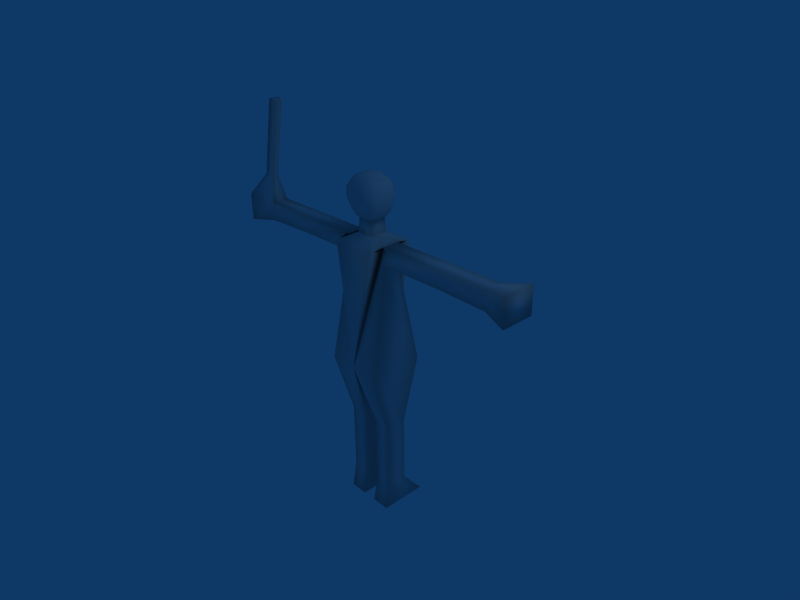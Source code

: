 # Source: ujo.blend  (saved by Blender 2.49.2; exported with 4.5.12 LTS)
import bpy
from mathutils import Matrix  # noqa: F401  (used for matrix-valued properties, if any)

bpy.ops.wm.read_factory_settings(use_empty=True)
scene = bpy.context.scene
scene.name = 'Scene'

# ---- collections
col_collection_1 = bpy.data.collections.new('Collection 1'); scene.collection.children.link(col_collection_1)

# ---- materials (node trees are filled in below, after node groups)
mat_material = bpy.data.materials.new('Material')
mat_material.alpha_threshold = 0.0
mat_material.roughness = 0.5
mat_material.line_color = (0.0, 0.0, 0.0, 1.0)

# ---- material node trees

# ---- world
world_world = bpy.data.worlds.new('World'); scene.world = world_world
world_world.color = (0.05656, 0.2208, 0.4)
world_world.use_sun_shadow = False
world_world.sun_shadow_jitter_overblur = 0.0
world_world.cycles.sampling_method = 'MANUAL'
world_world.cycles.sample_map_resolution = 256

# ---- cameras
cam_camera = bpy.data.cameras.new('Camera')
cam_camera.passepartout_alpha = 0.2
cam_camera.clip_end = 100.0
cam_camera.lens = 35.0
cam_camera.ortho_scale = 7.314
cam_camera.show_passepartout = False
cam_camera.show_safe_areas = True
cam_camera.dof.focus_distance = 0.0
cam_camera.dof.aperture_fstop = 128.0

# ---- lights
light_spot = bpy.data.lights.new('Spot', 'POINT')
light_spot.transmission_factor = 0.0
light_spot.cutoff_distance = 30.0
light_spot.energy = 100.0
light_spot.shadow_buffer_clip_start = 1.001
light_spot.shadow_soft_size = 1.0
light_spot.shadow_maximum_resolution = 0.006
light_spot.use_absolute_resolution = True
light_spot.cycles.use_multiple_importance_sampling = False

# ---- meshes
me_cube = bpy.data.meshes.new('Cube')
me_cube.from_pydata([(0.4326, 0.4026, -0.5045), (-0.4326, 0.4026, -0.5045), (0.4326, -0.4626, -0.5045), (-0.4326, -0.4626, -0.5045), (0.0, 0.4026, -0.5045), (-1.788e-07, -0.4626, -0.5045), (-0.08739, -0.1852, -1.492), (-0.3749, -0.1852, -1.492), (-0.3749, 0.1252, -1.492), (-0.08739, 0.1252, -1.492), (0.4237, -0.1852, -1.492), (0.1362, -0.1852, -1.492), (0.1362, 0.1252, -1.492), (0.4237, 0.1252, -1.492), (0.4237, -0.1852, -2.577), (0.1362, -0.1852, -2.577), (0.1362, 0.1252, -2.577), (0.4237, 0.1252, -2.577), (-0.08739, -0.1852, -2.577), (-0.3749, -0.1852, -2.577), (-0.3749, 0.1252, -2.577), (-0.08739, 0.1252, -2.577), (-0.08739, -0.2668, -2.967), (-0.3749, -0.2668, -2.967), (-0.3749, 0.4626, -2.967), (-0.08739, 0.4626, -2.967), (0.4237, -0.2668, -2.967), (0.1362, -0.2668, -2.967), (0.1362, 0.4626, -2.967), (0.4237, 0.4626, -2.967), (0.359, 0.1047, 1.086), (0.359, -0.1647, 1.111), (0.359, 0.1047, 1.378), (0.359, -0.1647, 1.378), (-0.359, 0.1047, 1.383), (-0.359, -0.1647, 1.383), (-0.359, 0.1047, 1.122), (-0.359, -0.1647, 1.122), (-1.326, -0.1647, 1.122), (-1.326, -0.1647, 1.383), (-1.326, 0.1047, 1.383), (-1.326, 0.1047, 1.122), (1.326, -0.1647, 1.378), (1.326, -0.1647, 1.111), (1.326, 0.1047, 1.111), (1.326, 0.1047, 1.378), (2.156, -0.1647, 1.378), (2.156, -0.1647, 1.086), (2.156, 0.1047, 1.111), (2.156, 0.1047, 1.378), (-2.156, -0.1654, 1.097), (-2.156, -0.1647, 1.383), (-2.156, 0.1047, 1.383), (-2.156, 0.1047, 1.122), (-2.546, -0.2931, 1.046), (-2.546, -0.2931, 1.465), (-2.546, 0.2331, 1.465), (-2.546, 0.2331, 1.046), (2.546, -0.2931, 1.457), (2.546, -0.2931, 1.028), (2.546, 0.2331, 1.028), (2.546, 0.2331, 1.457), (0.1358, -0.1658, 1.468), (0.1358, 0.1058, 1.468), (-0.1358, 0.1058, 1.468), (-0.1358, -0.1658, 1.468), (-0.3382, 0.329, 1.353), (0.3382, 0.329, 1.353), (0.3382, -0.389, 1.353), (-0.3382, -0.389, 1.353), (0.359, 0.2715, 1.353), (0.359, -0.3315, 1.353), (-0.359, -0.3308, 1.353), (-0.359, 0.2708, 1.353), (-0.1212, 0.09133, 1.678), (-0.114, -0.1503, 1.679), (0.1222, 0.0918, 1.678), (0.1204, -0.1509, 1.679), (-0.1612, -0.1977, 1.752), (0.1629, -0.1974, 1.751), (0.1742, 0.1447, 1.744), (-0.1726, 0.1436, 1.747), (-0.1933, -0.2211, 2.209), (-0.1878, 0.116, 2.206), (0.2054, 0.1257, 2.209), (0.1821, -0.2153, 2.2), (0.0008892, -0.2294, 1.733), (0.2002, -0.0302, 1.733), (0.002715, 0.1724, 1.714), (-0.1971, -0.03032, 1.734), (-0.2337, -0.2641, 1.986), (-0.202, -0.03053, 2.256), (-0.2111, 0.1835, 1.988), (-0.0007852, 0.1646, 2.243), (0.2295, 0.1855, 1.986), (0.2328, -0.03351, 2.257), (0.2194, -0.2675, 1.988), (-0.0009915, -0.2307, 2.23), (-0.2605, -0.0325, 1.987), (0.0003108, 0.2992, 1.916), (0.292, -0.03503, 1.983), (0.000741, -0.2995, 1.986), (0.003404, -0.02995, 2.323), (-0.1017, -0.2291, 1.743), (0.1029, -0.2293, 1.743), (0.1926, -0.1347, 1.748), (0.2027, 0.07506, 1.739), (0.1069, 0.1706, 1.741), (-0.106, 0.1648, 1.746), (-0.1886, -0.1368, 1.75), (-0.2018, 0.07522, 1.741), (-0.204, -0.2358, 1.859), (-0.2303, -0.2627, 2.118), (-0.2008, -0.1394, 2.245), (-0.1941, 0.08239, 2.224), (-0.197, 0.1671, 1.859), (-0.2047, 0.1778, 2.114), (-0.1115, 0.1342, 2.231), (0.1038, 0.1349, 2.235), (0.2017, 0.1669, 1.856), (0.2265, 0.1773, 2.114), (0.2216, 0.08191, 2.243), (0.2081, -0.1397, 2.232), (0.1998, -0.2382, 1.858), (0.2076, -0.2494, 2.113), (-0.1114, -0.2288, 2.227), (0.1062, -0.2267, 2.221), (-0.2588, -0.1499, 1.987), (-0.2476, -0.03205, 1.854), (-0.2523, 0.08182, 1.987), (-0.2373, -0.03064, 2.121), (-0.109, 0.2012, 1.988), (0.004039, 0.1865, 1.843), (0.1179, 0.2093, 1.986), (0.001236, 0.2202, 2.122), (0.2866, 0.08625, 1.983), (0.2626, -0.0319, 1.846), (0.2686, -0.1547, 1.986), (0.2778, -0.0355, 2.124), (0.116, -0.3034, 1.986), (0.0002763, -0.2763, 1.856), (-0.1184, -0.2904, 1.986), (-0.0006772, -0.2891, 2.118), (0.00317, -0.1434, 2.302), (-0.1062, -0.02973, 2.311), (0.002704, 0.08709, 2.306), (0.1209, -0.03164, 2.3), (-0.2391, -0.1452, 1.857), (-0.2425, 0.07885, 1.854), (-0.2411, -0.1465, 2.121), (-0.2392, 0.08327, 2.12), (-0.1098, 0.1717, 1.855), (0.1094, 0.1862, 1.877), (-0.1112, 0.1601, 2.117), (0.1186, 0.1611, 2.115), (0.2538, 0.07976, 1.85), (0.2436, -0.1434, 1.853), (0.2493, 0.1027, 2.115), (0.2503, -0.1496, 2.119), (0.1078, -0.2722, 1.857), (-0.1094, -0.2701, 1.857), (0.1118, -0.2792, 2.115), (-0.1208, -0.2841, 2.118), (-0.1075, -0.1415, 2.296), (-0.1067, 0.08653, 2.288), (0.118, -0.1435, 2.282), (0.117, 0.08293, 2.288), (0.05349, 0.1671, 1.738), (-0.05543, 0.1703, 1.727), (-0.204, 0.1753, 1.923), (-0.1938, 0.1514, 2.165), (-0.2079, 0.1807, 2.051), (-0.155, 0.1144, 2.224), (-0.05269, 0.1615, 2.241), (0.1576, 0.1223, 2.231), (0.05191, 0.1352, 2.249), (0.2156, 0.1762, 1.921), (0.2109, 0.161, 2.166), (0.2288, 0.1815, 2.05), (-0.1618, 0.1961, 1.988), (-0.04402, 0.2325, 1.99), (0.002488, 0.1941, 1.775), (0.0002824, 0.2368, 1.918), (0.1749, 0.2017, 1.986), (0.05025, 0.2366, 1.995), (0.001065, 0.1858, 2.182), (-0.0007296, 0.2642, 2.06), (-0.1543, 0.1903, 1.858), (-0.1068, 0.1739, 1.804), (-0.04951, 0.1946, 1.827), (-0.1106, 0.2024, 1.924), (0.06095, 0.1939, 1.843), (0.1095, 0.189, 1.798), (0.1569, 0.1871, 1.855), (0.1137, 0.2114, 1.921), (-0.1587, 0.1882, 2.116), (-0.09859, 0.1706, 2.051), (-0.0554, 0.1745, 2.12), (-0.1055, 0.1752, 2.174), (0.05953, 0.2043, 2.118), (0.1009, 0.1482, 2.043), (0.1866, 0.1848, 2.115), (0.1156, 0.1781, 2.173), (-0.1304, 0.1825, 1.831), (-0.05341, 0.1878, 1.789), (-0.1574, 0.1892, 1.924), (-0.04178, 0.2127, 1.928), (0.05481, 0.187, 1.797), (0.1315, 0.1873, 1.827), (0.05577, 0.2176, 1.931), (0.1659, 0.1944, 1.921), (-0.1335, 0.1874, 2.064), (-0.05192, 0.1861, 2.069), (-0.1377, 0.1636, 2.152), (-0.06915, 0.1894, 2.159), (0.06477, 0.173, 2.061), (0.1595, 0.1941, 2.062), (0.07515, 0.1824, 2.161), (0.1524, 0.1775, 2.158), (-2.338, -0.1134, 1.798), (-2.338, 0.05336, 1.798), (-2.214, 0.01268, 1.772), (-2.214, -0.07269, 1.772), (-1.969, 0.01268, 2.941), (-1.969, -0.0727, 2.941), (-2.093, -0.1134, 2.967), (-2.093, 0.05336, 2.967)], [], [(66, 67, 4), (68, 69, 5), (3, 7, 6, 5), (1, 8, 7, 3), (4, 9, 8, 1), (5, 6, 9, 4), (5, 11, 10, 2), (4, 12, 11, 5), (0, 13, 12, 4), (13, 0, 2, 10), (11, 15, 14, 10), (12, 16, 15, 11), (13, 17, 16, 12), (10, 14, 17, 13), (7, 19, 18, 6), (8, 20, 19, 7), (9, 21, 20, 8), (6, 18, 21, 9), (19, 23, 22, 18), (20, 24, 23, 19), (21, 25, 24, 20), (18, 22, 25, 21), (22, 23, 24, 25), (15, 27, 26, 14), (16, 28, 27, 15), (17, 29, 28, 16), (14, 26, 29, 17), (26, 27, 28, 29), (0, 30, 31, 2), (30, 0, 4), (2, 31, 5), (70, 71, 33, 32), (67, 70, 32, 4), (32, 30, 4), (31, 33, 5), (71, 68, 5, 33), (72, 73, 34, 35), (73, 66, 4, 34), (69, 72, 35, 5), (3, 37, 36, 1), (1, 36, 4), (36, 34, 4), (35, 37, 5), (37, 3, 5), (35, 39, 38, 37), (34, 40, 39, 35), (36, 41, 40, 34), (37, 38, 41, 36), (31, 43, 42, 33), (30, 44, 43, 31), (32, 45, 44, 30), (33, 42, 45, 32), (43, 47, 46, 42), (44, 48, 47, 43), (45, 49, 48, 44), (42, 46, 49, 45), (39, 51, 50, 38), (40, 52, 51, 39), (41, 53, 52, 40), (38, 50, 53, 41), (51, 55, 54, 50), (53, 57, 56, 52), (50, 54, 57, 53), (54, 55, 56, 57), (47, 59, 58, 46), (48, 60, 59, 47), (49, 61, 60, 48), (46, 58, 61, 49), (58, 59, 60, 61), (62, 71, 70, 63), (66, 64, 63, 67), (65, 69, 68, 62), (72, 65, 64, 73), (63, 70, 67), (64, 66, 73), (62, 68, 71), (65, 72, 69), (64, 65, 75, 74), (63, 64, 74, 76), (62, 63, 76, 77), (65, 62, 77, 75), (86, 75, 77), (87, 77, 76), (88, 76, 74), (89, 74, 75), (79, 104, 77), (104, 86, 77), (86, 103, 75), (103, 78, 75), (80, 106, 76), (106, 87, 76), (87, 105, 77), (105, 79, 77), (81, 108, 74), (107, 80, 76), (78, 109, 75), (109, 89, 75), (89, 110, 74), (110, 81, 74), (109, 78, 111, 147), (89, 109, 147, 128), (147, 111, 90, 127), (128, 147, 127, 98), (110, 89, 128, 148), (81, 110, 148, 115), (148, 128, 98, 129), (127, 90, 112, 149), (98, 127, 149, 130), (149, 112, 82, 113), (130, 149, 113, 91), (129, 98, 130, 150), (150, 130, 91, 114), (106, 80, 119, 155), (87, 106, 155, 136), (136, 155, 135, 100), (105, 87, 136, 156), (79, 105, 156, 123), (156, 136, 100, 137), (123, 156, 137, 96), (100, 135, 157, 138), (138, 157, 121, 95), (137, 100, 138, 158), (96, 137, 158, 124), (158, 138, 95, 122), (124, 158, 122, 85), (104, 79, 123, 159), (86, 104, 159, 140), (159, 123, 96, 139), (140, 159, 139, 101), (103, 86, 140, 160), (78, 103, 160, 111), (160, 140, 101, 141), (111, 160, 141, 90), (139, 96, 124, 161), (101, 139, 161, 142), (161, 124, 85, 126), (142, 161, 126, 97), (141, 101, 142, 162), (90, 141, 162, 112), (162, 142, 97, 125), (112, 162, 125, 82), (113, 82, 125, 163), (91, 113, 163, 144), (163, 125, 97, 143), (144, 163, 143, 102), (114, 91, 144, 164), (164, 144, 102, 145), (143, 97, 126, 165), (102, 143, 165, 146), (165, 126, 85, 122), (146, 165, 122, 95), (145, 102, 146, 166), (166, 146, 95, 121), (108, 168, 74), (168, 88, 74), (88, 167, 76), (167, 107, 76), (169, 148, 129), (92, 169, 129), (169, 115, 148), (171, 129, 150), (116, 171, 150), (171, 92, 129), (170, 150, 114), (83, 170, 114), (170, 116, 150), (151, 188, 203, 187), (115, 187, 203, 81), (81, 203, 188, 108), (168, 108, 188, 204), (88, 168, 204, 181), (204, 188, 151, 189), (181, 204, 189, 132), (187, 115, 169, 205), (151, 187, 205, 190), (205, 169, 92, 179), (190, 205, 179, 131), (189, 151, 190, 206), (132, 189, 206, 182), (206, 190, 131, 180), (182, 206, 180, 99), (167, 88, 181, 207), (107, 167, 207, 192), (207, 181, 132, 191), (192, 207, 191, 152), (152, 193, 208, 192), (107, 192, 208, 80), (80, 208, 193, 119), (191, 132, 182, 209), (152, 191, 209, 194), (209, 182, 99, 184), (194, 209, 184, 133), (193, 152, 194, 210), (119, 193, 210, 176), (210, 194, 133, 183), (176, 210, 183, 94), (179, 92, 171, 211), (131, 179, 211, 196), (211, 171, 116, 195), (196, 211, 195, 153), (180, 131, 196, 212), (99, 180, 212, 186), (212, 196, 153, 197), (186, 212, 197, 134), (195, 116, 170, 213), (153, 195, 213, 198), (213, 170, 83, 172), (198, 213, 172, 117), (197, 153, 198, 214), (134, 197, 214, 185), (214, 198, 117, 173), (185, 214, 173, 93), (184, 99, 186, 215), (133, 184, 215, 200), (215, 186, 134, 199), (200, 215, 199, 154), (183, 133, 200, 216), (94, 183, 216, 178), (216, 200, 154, 201), (178, 216, 201, 120), (199, 134, 185, 217), (154, 199, 217, 202), (217, 185, 93, 175), (202, 217, 175, 118), (201, 154, 202, 218), (120, 201, 218, 177), (218, 202, 118, 174), (177, 218, 174, 84), (176, 135, 155), (119, 176, 155), (176, 94, 135), (178, 157, 135), (94, 178, 135), (178, 120, 157), (177, 121, 157), (120, 177, 157), (177, 84, 121), (172, 114, 164), (117, 172, 164), (172, 83, 114), (173, 164, 145), (93, 173, 145), (173, 117, 164), (175, 145, 166), (118, 175, 166), (175, 93, 145), (174, 166, 121), (84, 174, 121), (174, 118, 166), (56, 55, 219, 220), (52, 56, 220, 221), (55, 51, 222, 219), (51, 52, 221, 222), (222, 221, 223, 224), (219, 222, 224, 225), (221, 220, 226, 223), (220, 219, 225, 226), (223, 226, 225, 224)])
me_cube.polygons.foreach_set('use_smooth', [True] * 258)
_k = set([(132, 189), (132, 191), (151, 187), (151, 189), (152, 191), (152, 193), (180, 206), (181, 204), (181, 207), (182, 206), (182, 209), (184, 209), (187, 203), (188, 203), (188, 204), (192, 207), (192, 208), (193, 208), (195, 211), (195, 213), (196, 211), (196, 212), (197, 212), (197, 214), (198, 213), (198, 214), (199, 215), (199, 217), (200, 215), (200, 216), (201, 216), (201, 218), (202, 217), (202, 218)])
me_cube.attributes.new('sharp_edge', 'BOOLEAN', 'EDGE').data.foreach_set('value', [ (min(e.vertices), max(e.vertices)) in _k for e in me_cube.edges])
_uv = me_cube.uv_layers.new(name='UVTex')
_uv.uv.foreach_set('vector', [0.864, 0.2904, 0.7614, 0.2917, 0.8122, 0.011, 0.264, 0.7621, 0.171, 0.7656, 0.2167, 0.4953, 0.1368, 0.4802, 0.1533, 0.2876, 0.2098, 0.2884, 0.2111, 0.4851, 0.0, 0.4355, 0.09478, 0.2788, 0.1533, 0.2876, 0.1368, 0.4802, 0.916, 0.9246, 0.9274, 0.7909, 0.9649, 0.7909, 0.9724, 0.9246, 0.2111, 0.4851, 0.2098, 0.2884, 0.2684, 0.2786, 0.3664, 0.443, 0.5067, 0.4871, 0.5137, 0.2929, 0.5697, 0.2907, 0.5805, 0.482, 0.3664, 0.4491, 0.4545, 0.2864, 0.5137, 0.2929, 0.5067, 0.4871, 0.008837, 0.925, 0.009998, 0.7906, 0.04768, 0.7906, 0.06554, 0.925, 0.6299, 0.2817, 0.7224, 0.4411, 0.5805, 0.482, 0.5697, 0.2907, 0.5137, 0.2929, 0.511, 0.07562, 0.5667, 0.07392, 0.5697, 0.2907, 0.4545, 0.2864, 0.4515, 0.08253, 0.511, 0.07562, 0.5137, 0.2929, 0.009998, 0.7906, 0.009998, 0.6483, 0.04768, 0.6483, 0.04768, 0.7906, 0.5697, 0.2907, 0.5667, 0.07392, 0.6239, 0.07878, 0.6299, 0.2817, 0.1533, 0.2876, 0.154, 0.0731, 0.2089, 0.07374, 0.2098, 0.2884, 0.09478, 0.2788, 0.09588, 0.07894, 0.154, 0.0731, 0.1533, 0.2876, 0.9274, 0.7909, 0.9274, 0.6494, 0.9649, 0.6494, 0.9649, 0.7909, 0.2098, 0.2884, 0.2089, 0.07374, 0.2651, 0.07911, 0.2684, 0.2786, 0.154, 0.0731, 0.1566, 7.326e-08, 0.2061, 0.0, 0.2089, 0.07374, 0.09588, 0.07894, 0.02637, 0.01732, 0.1566, 7.326e-08, 0.154, 0.0731, 0.9274, 0.6494, 0.9274, 0.5822, 0.9649, 0.5822, 0.9649, 0.6494, 0.2089, 0.07374, 0.2061, 0.0, 0.3349, 0.0191, 0.2651, 0.07911, 0.9274, 0.4871, 0.9649, 0.4871, 0.9649, 0.5822, 0.9274, 0.5822, 0.511, 0.07562, 0.5129, 4.37e-08, 0.5632, 0.0, 0.5667, 0.07392, 0.4515, 0.08253, 0.3787, 0.02006, 0.5129, 4.37e-08, 0.511, 0.07562, 0.009998, 0.6483, 0.009998, 0.5807, 0.04768, 0.5807, 0.04768, 0.6483, 0.5667, 0.07392, 0.5632, 0.0, 0.6933, 0.01721, 0.6239, 0.07878, 0.009998, 0.4851, 0.04768, 0.4851, 0.04768, 0.5807, 0.009998, 0.5807, 0.3664, 0.4874, 0.3277, 0.6745, 0.2964, 0.6738, 0.266, 0.4851, 0.7287, 0.193, 0.7619, 0.0, 0.8122, 0.011, 0.266, 0.4851, 0.2964, 0.6738, 0.2167, 0.4953, 0.3396, 0.8089, 0.2703, 0.7685, 0.3013, 0.7798, 0.3224, 0.7919, 0.7614, 0.2917, 0.7522, 0.2979, 0.7224, 0.3017, 0.8122, 0.011, 0.7224, 0.3017, 0.7287, 0.193, 0.8122, 0.011, 0.2964, 0.6738, 0.3013, 0.7798, 0.2167, 0.4953, 0.2703, 0.7685, 0.264, 0.7621, 0.2167, 0.4953, 0.3013, 0.7798, 0.1638, 0.7731, 0.08606, 0.8231, 0.1064, 0.8011, 0.1317, 0.785, 0.8726, 0.2965, 0.864, 0.2904, 0.8122, 0.011, 0.9019, 0.3005, 0.171, 0.7656, 0.1638, 0.7731, 0.1317, 0.785, 0.2167, 0.4953, 0.167, 0.4851, 0.1364, 0.6769, 0.1048, 0.6777, 0.06554, 0.4874, 0.862, 0.0, 0.8955, 0.1921, 0.8122, 0.011, 0.8955, 0.1921, 0.9019, 0.3005, 0.8122, 0.011, 0.1317, 0.785, 0.1364, 0.6769, 0.2167, 0.4953, 0.1364, 0.6769, 0.167, 0.4851, 0.2167, 0.4953, 0.6765, 0.8457, 0.5098, 0.8457, 0.5098, 0.8007, 0.6765, 0.8007, 0.7904, 0.962, 0.6463, 0.962, 0.6463, 0.9219, 0.7904, 0.9219, 0.6765, 0.7542, 0.5098, 0.7542, 0.5098, 0.7092, 0.6765, 0.7092, 0.6765, 0.8007, 0.5098, 0.8007, 0.5098, 0.7542, 0.6765, 0.7542, 0.3672, 0.6234, 0.5312, 0.6223, 0.5306, 0.6675, 0.3675, 0.6684, 0.3669, 0.5779, 0.5308, 0.5763, 0.5312, 0.6223, 0.3672, 0.6234, 0.3664, 0.5329, 0.5294, 0.5311, 0.5308, 0.5763, 0.3669, 0.5779, 0.3664, 0.8644, 0.5061, 0.8644, 0.5061, 0.9033, 0.3664, 0.9033, 0.5312, 0.6223, 0.6894, 0.6248, 0.6786, 0.675, 0.5306, 0.6675, 0.5308, 0.5763, 0.687, 0.5715, 0.6894, 0.6248, 0.5312, 0.6223, 0.5294, 0.5311, 0.6765, 0.5213, 0.687, 0.5715, 0.5308, 0.5763, 0.5061, 0.8644, 0.6262, 0.8644, 0.6262, 0.9033, 0.5061, 0.9033, 0.5098, 0.8457, 0.3665, 0.8458, 0.3664, 0.8007, 0.5098, 0.8007, 0.6463, 0.962, 0.5224, 0.962, 0.5224, 0.9219, 0.6463, 0.9219, 0.5098, 0.7542, 0.3664, 0.7541, 0.3665, 0.7091, 0.5098, 0.7092, 0.5098, 0.8007, 0.3664, 0.8007, 0.3664, 0.7541, 0.5098, 0.7542, 0.8963, 0.5852, 0.8423, 0.5633, 0.8626, 0.5058, 0.916, 0.5476, 0.9263, 0.09416, 0.9961, 0.0772, 1.0, 0.1493, 0.9287, 0.139, 0.9019, 0.05454, 0.9488, 0.0, 0.9961, 0.0772, 0.9263, 0.09416, 0.8626, 0.5058, 0.8423, 0.5633, 0.7641, 0.5537, 0.779, 0.4871, 0.6894, 0.6248, 0.7641, 0.6441, 0.7395, 0.7091, 0.6786, 0.675, 0.687, 0.5715, 0.7641, 0.5544, 0.7641, 0.6441, 0.6894, 0.6248, 0.6765, 0.5213, 0.7398, 0.4871, 0.7641, 0.5544, 0.687, 0.5715, 0.6262, 0.8644, 0.6837, 0.8458, 0.6837, 0.9219, 0.6262, 0.9033, 0.6837, 0.8458, 0.7457, 0.8458, 0.7457, 0.9219, 0.6837, 0.9219, 0.2465, 0.8114, 0.2703, 0.7685, 0.3396, 0.8089, 0.2988, 0.8317, 0.864, 0.2904, 0.8397, 0.3389, 0.787, 0.345, 0.7614, 0.2917, 0.1881, 0.8229, 0.171, 0.7656, 0.264, 0.7621, 0.2465, 0.8114, 0.1638, 0.7731, 0.1881, 0.8229, 0.1377, 0.8479, 0.08606, 0.8231, 0.787, 0.345, 0.7522, 0.2979, 0.7614, 0.2917, 0.8397, 0.3389, 0.864, 0.2904, 0.8726, 0.2965, 0.2465, 0.8114, 0.264, 0.7621, 0.2703, 0.7685, 0.1881, 0.8229, 0.1638, 0.7731, 0.171, 0.7656, 0.1377, 0.8479, 0.1881, 0.8229, 0.2003, 0.8615, 0.1589, 0.8827, 0.787, 0.345, 0.8397, 0.3389, 0.8416, 0.3802, 0.7943, 0.3856, 0.2465, 0.8114, 0.2988, 0.8317, 0.2853, 0.869, 0.2415, 0.8566, 0.1881, 0.8229, 0.2465, 0.8114, 0.2415, 0.8566, 0.2003, 0.8615, 0.2225, 0.8759, 0.2003, 0.8615, 0.2415, 0.8566, 0.7214, 0.7282, 0.7008, 0.7241, 0.7317, 0.7091, 0.3243, 0.8984, 0.3083, 0.8827, 0.3459, 0.8906, 0.8694, 0.8505, 0.8586, 0.8315, 0.8903, 0.8454, 0.7014, 0.7369, 0.6931, 0.7356, 0.7008, 0.7241, 0.6931, 0.7356, 0.6804, 0.7306, 0.7008, 0.7241, 0.9107, 0.8515, 0.898, 0.857, 0.8903, 0.8454, 0.898, 0.857, 0.8898, 0.8588, 0.8903, 0.8454, 0.2989, 0.8954, 0.291, 0.8865, 0.3083, 0.8827, 0.7354, 0.7236, 0.7214, 0.7282, 0.7317, 0.7091, 0.7214, 0.7282, 0.7096, 0.7346, 0.7008, 0.7241, 0.7096, 0.7346, 0.7014, 0.7369, 0.7008, 0.7241, 0.349, 0.9064, 0.3389, 0.9051, 0.3459, 0.8906, 0.3086, 0.8986, 0.2989, 0.8954, 0.3083, 0.8827, 0.8898, 0.8588, 0.8818, 0.8569, 0.8903, 0.8454, 0.8818, 0.8569, 0.8694, 0.8505, 0.8903, 0.8454, 0.8694, 0.8505, 0.855, 0.8463, 0.8586, 0.8315, 0.3599, 0.9017, 0.349, 0.9064, 0.3459, 0.8906, 0.8818, 0.8569, 0.8898, 0.8588, 0.8886, 0.8729, 0.8778, 0.8705, 0.8694, 0.8505, 0.8818, 0.8569, 0.8778, 0.8705, 0.8643, 0.8668, 0.8778, 0.8705, 0.8886, 0.8729, 0.8873, 0.8869, 0.8752, 0.8851, 0.8643, 0.8668, 0.8778, 0.8705, 0.8752, 0.8851, 0.8613, 0.8836, 0.855, 0.8463, 0.8694, 0.8505, 0.8643, 0.8668, 0.8494, 0.8631, 0.349, 0.9064, 0.3599, 0.9017, 0.3664, 0.9216, 0.35, 0.9235, 0.8494, 0.8631, 0.8643, 0.8668, 0.8613, 0.8836, 0.8458, 0.8824, 0.8752, 0.8851, 0.8873, 0.8869, 0.8852, 0.8987, 0.8742, 0.8995, 0.8613, 0.8836, 0.8752, 0.8851, 0.8742, 0.8995, 0.8609, 0.9006, 0.8742, 0.8995, 0.8852, 0.8987, 0.8832, 0.9082, 0.8755, 0.9132, 0.8609, 0.9006, 0.8742, 0.8995, 0.8755, 0.9132, 0.864, 0.9172, 0.8458, 0.8824, 0.8613, 0.8836, 0.8609, 0.9006, 0.8458, 0.9018, 0.8458, 0.9018, 0.8609, 0.9006, 0.864, 0.9172, 0.8485, 0.9179, 0.291, 0.8865, 0.2989, 0.8954, 0.2905, 0.9103, 0.276, 0.9012, 0.7214, 0.7282, 0.7354, 0.7236, 0.7416, 0.7401, 0.7269, 0.7439, 0.7269, 0.7439, 0.7416, 0.7401, 0.7461, 0.7594, 0.7301, 0.761, 0.7096, 0.7346, 0.7214, 0.7282, 0.7269, 0.7439, 0.7139, 0.7479, 0.7014, 0.7369, 0.7096, 0.7346, 0.7139, 0.7479, 0.7024, 0.7508, 0.7139, 0.7479, 0.7269, 0.7439, 0.7301, 0.761, 0.7162, 0.7629, 0.7024, 0.7508, 0.7139, 0.7479, 0.7162, 0.7629, 0.7036, 0.7648, 0.7301, 0.761, 0.7461, 0.7594, 0.7486, 0.7789, 0.7305, 0.7779, 0.7305, 0.7779, 0.7486, 0.7789, 0.7431, 0.7969, 0.7284, 0.7935, 0.7162, 0.7629, 0.7301, 0.761, 0.7305, 0.7779, 0.7172, 0.7773, 0.7036, 0.7648, 0.7162, 0.7629, 0.7172, 0.7773, 0.7059, 0.7773, 0.7172, 0.7773, 0.7305, 0.7779, 0.7284, 0.7935, 0.7168, 0.7903, 0.7059, 0.7773, 0.7172, 0.7773, 0.7168, 0.7903, 0.7082, 0.787, 0.6931, 0.7356, 0.7014, 0.7369, 0.7024, 0.7508, 0.691, 0.7505, 0.6804, 0.7306, 0.6931, 0.7356, 0.691, 0.7505, 0.6765, 0.7491, 0.691, 0.7505, 0.7024, 0.7508, 0.7036, 0.7648, 0.6919, 0.7663, 0.6765, 0.7491, 0.691, 0.7505, 0.6919, 0.7663, 0.6765, 0.7684, 0.898, 0.857, 0.9107, 0.8515, 0.9152, 0.87, 0.9004, 0.872, 0.8898, 0.8588, 0.898, 0.857, 0.9004, 0.872, 0.8886, 0.8729, 0.9004, 0.872, 0.9152, 0.87, 0.916, 0.8894, 0.8999, 0.8878, 0.8886, 0.8729, 0.9004, 0.872, 0.8999, 0.8878, 0.8873, 0.8869, 0.6919, 0.7663, 0.7036, 0.7648, 0.7059, 0.7773, 0.6955, 0.7809, 0.6765, 0.7684, 0.6919, 0.7663, 0.6955, 0.7809, 0.682, 0.7869, 0.6955, 0.7809, 0.7059, 0.7773, 0.7082, 0.787, 0.7018, 0.7932, 0.682, 0.7869, 0.6955, 0.7809, 0.7018, 0.7932, 0.6914, 0.8022, 0.8999, 0.8878, 0.916, 0.8894, 0.9114, 0.9089, 0.8961, 0.9025, 0.8873, 0.8869, 0.8999, 0.8878, 0.8961, 0.9025, 0.8852, 0.8987, 0.8961, 0.9025, 0.9114, 0.9089, 0.9005, 0.9251, 0.8894, 0.9151, 0.8852, 0.8987, 0.8961, 0.9025, 0.8894, 0.9151, 0.8832, 0.9082, 0.8755, 0.9132, 0.8832, 0.9082, 0.8894, 0.9151, 0.88, 0.9241, 0.864, 0.9172, 0.8755, 0.9132, 0.88, 0.9241, 0.8678, 0.9301, 0.88, 0.9241, 0.8894, 0.9151, 0.9005, 0.9251, 0.888, 0.9365, 0.8678, 0.9301, 0.88, 0.9241, 0.888, 0.9365, 0.8732, 0.9439, 0.8485, 0.9179, 0.864, 0.9172, 0.8678, 0.9301, 0.8518, 0.9335, 0.8518, 0.9335, 0.8678, 0.9301, 0.8732, 0.9439, 0.8566, 0.9491, 0.703, 0.8134, 0.6914, 0.8022, 0.7018, 0.7932, 0.7115, 0.8006, 0.7172, 0.8215, 0.703, 0.8134, 0.7115, 0.8006, 0.7237, 0.807, 0.7115, 0.8006, 0.7018, 0.7932, 0.7082, 0.787, 0.7168, 0.7903, 0.7237, 0.807, 0.7115, 0.8006, 0.7168, 0.7903, 0.7284, 0.7935, 0.7325, 0.8275, 0.7172, 0.8215, 0.7237, 0.807, 0.7381, 0.8124, 0.7381, 0.8124, 0.7237, 0.807, 0.7284, 0.7935, 0.7431, 0.7969, 0.3389, 0.9051, 0.3319, 0.9015, 0.3459, 0.8906, 0.3319, 0.9015, 0.3243, 0.8984, 0.3459, 0.8906, 0.3243, 0.8984, 0.3163, 0.8993, 0.3083, 0.8827, 0.3163, 0.8993, 0.3086, 0.8986, 0.3083, 0.8827, 0.3496, 0.9335, 0.3664, 0.9216, 0.3661, 0.9457, 0.3485, 0.9433, 0.3496, 0.9335, 0.3661, 0.9457, 0.3496, 0.9335, 0.35, 0.9235, 0.3664, 0.9216, 0.3469, 0.9525, 0.3661, 0.9457, 0.3586, 0.9688, 0.3445, 0.9612, 0.3469, 0.9525, 0.3586, 0.9688, 0.3469, 0.9525, 0.3485, 0.9433, 0.3661, 0.9457, 0.3427, 0.9694, 0.3586, 0.9688, 0.3448, 0.9846, 0.3422, 0.9783, 0.3427, 0.9694, 0.3448, 0.9846, 0.3427, 0.9694, 0.3445, 0.9612, 0.3586, 0.9688, 0.3366, 0.9209, 0.3376, 0.9137, 0.3404, 0.9183, 0.3428, 0.9231, 0.35, 0.9235, 0.3428, 0.9231, 0.3404, 0.9183, 0.349, 0.9064, 0.349, 0.9064, 0.3404, 0.9183, 0.3376, 0.9137, 0.3389, 0.9051, 0.3319, 0.9015, 0.3389, 0.9051, 0.3376, 0.9137, 0.3299, 0.9104, 0.3243, 0.8984, 0.3319, 0.9015, 0.3299, 0.9104, 0.3224, 0.9071, 0.3299, 0.9104, 0.3376, 0.9137, 0.3366, 0.9209, 0.3282, 0.9158, 0.3224, 0.9071, 0.3299, 0.9104, 0.3282, 0.9158, 0.3199, 0.9165, 0.3428, 0.9231, 0.35, 0.9235, 0.3496, 0.9335, 0.3422, 0.9325, 0.3366, 0.9209, 0.3428, 0.9231, 0.3422, 0.9325, 0.335, 0.9315, 0.3422, 0.9325, 0.3496, 0.9335, 0.3485, 0.9433, 0.3412, 0.9421, 0.335, 0.9315, 0.3422, 0.9325, 0.3412, 0.9421, 0.3334, 0.941, 0.3282, 0.9158, 0.3366, 0.9209, 0.335, 0.9315, 0.3246, 0.9307, 0.3199, 0.9165, 0.3282, 0.9158, 0.3246, 0.9307, 0.3175, 0.9296, 0.3246, 0.9307, 0.335, 0.9315, 0.3334, 0.941, 0.3236, 0.9392, 0.3175, 0.9296, 0.3246, 0.9307, 0.3236, 0.9392, 0.3162, 0.9354, 0.3163, 0.8993, 0.3243, 0.8984, 0.3224, 0.9071, 0.3143, 0.9083, 0.3086, 0.8986, 0.3163, 0.8993, 0.3143, 0.9083, 0.3066, 0.9066, 0.3143, 0.9083, 0.3224, 0.9071, 0.3199, 0.9165, 0.3119, 0.9148, 0.3066, 0.9066, 0.3143, 0.9083, 0.3119, 0.9148, 0.3034, 0.9177, 0.3034, 0.9177, 0.2975, 0.9127, 0.3023, 0.9097, 0.3066, 0.9066, 0.3086, 0.8986, 0.3066, 0.9066, 0.3023, 0.9097, 0.2989, 0.8954, 0.2989, 0.8954, 0.3023, 0.9097, 0.2975, 0.9127, 0.2905, 0.9103, 0.3119, 0.9148, 0.3199, 0.9165, 0.3175, 0.9296, 0.3092, 0.9282, 0.3034, 0.9177, 0.3119, 0.9148, 0.3092, 0.9282, 0.3014, 0.9247, 0.3092, 0.9282, 0.3175, 0.9296, 0.3162, 0.9354, 0.3077, 0.9364, 0.3014, 0.9247, 0.3092, 0.9282, 0.3077, 0.9364, 0.2983, 0.9337, 0.2975, 0.9127, 0.3034, 0.9177, 0.3014, 0.9247, 0.2937, 0.9221, 0.2905, 0.9103, 0.2975, 0.9127, 0.2937, 0.9221, 0.2857, 0.9197, 0.2937, 0.9221, 0.3014, 0.9247, 0.2983, 0.9337, 0.29, 0.9314, 0.2857, 0.9197, 0.2937, 0.9221, 0.29, 0.9314, 0.2818, 0.9293, 0.3412, 0.9421, 0.3485, 0.9433, 0.3469, 0.9525, 0.3358, 0.9527, 0.3334, 0.941, 0.3412, 0.9421, 0.3358, 0.9527, 0.3306, 0.9508, 0.3358, 0.9527, 0.3469, 0.9525, 0.3445, 0.9612, 0.3382, 0.9603, 0.3306, 0.9508, 0.3358, 0.9527, 0.3382, 0.9603, 0.3306, 0.9601, 0.3236, 0.9392, 0.3334, 0.941, 0.3306, 0.9508, 0.3237, 0.9514, 0.3162, 0.9354, 0.3236, 0.9392, 0.3237, 0.9514, 0.3144, 0.945, 0.3237, 0.9514, 0.3306, 0.9508, 0.3306, 0.9601, 0.3224, 0.9585, 0.3144, 0.945, 0.3237, 0.9514, 0.3224, 0.9585, 0.3122, 0.9545, 0.3382, 0.9603, 0.3445, 0.9612, 0.3427, 0.9694, 0.3339, 0.966, 0.3306, 0.9601, 0.3382, 0.9603, 0.3339, 0.966, 0.3277, 0.9684, 0.3339, 0.966, 0.3427, 0.9694, 0.3422, 0.9783, 0.3363, 0.9812, 0.3277, 0.9684, 0.3339, 0.966, 0.3363, 0.9812, 0.3283, 0.9798, 0.3224, 0.9585, 0.3306, 0.9601, 0.3277, 0.9684, 0.3225, 0.9649, 0.3122, 0.9545, 0.3224, 0.9585, 0.3225, 0.9649, 0.3109, 0.9654, 0.3225, 0.9649, 0.3277, 0.9684, 0.3283, 0.9798, 0.3178, 0.9775, 0.3109, 0.9654, 0.3225, 0.9649, 0.3178, 0.9775, 0.3095, 0.976, 0.3077, 0.9364, 0.3162, 0.9354, 0.3144, 0.945, 0.3017, 0.9461, 0.2983, 0.9337, 0.3077, 0.9364, 0.3017, 0.9461, 0.2971, 0.9441, 0.3017, 0.9461, 0.3144, 0.945, 0.3122, 0.9545, 0.3035, 0.9541, 0.2971, 0.9441, 0.3017, 0.9461, 0.3035, 0.9541, 0.2937, 0.9519, 0.29, 0.9314, 0.2983, 0.9337, 0.2971, 0.9441, 0.2888, 0.9426, 0.2818, 0.9293, 0.29, 0.9314, 0.2888, 0.9426, 0.2791, 0.9386, 0.2888, 0.9426, 0.2971, 0.9441, 0.2937, 0.9519, 0.2835, 0.9495, 0.2791, 0.9386, 0.2888, 0.9426, 0.2835, 0.9495, 0.2777, 0.9481, 0.3035, 0.9541, 0.3122, 0.9545, 0.3109, 0.9654, 0.2993, 0.9603, 0.2937, 0.9519, 0.3035, 0.9541, 0.2993, 0.9603, 0.2924, 0.9608, 0.2993, 0.9603, 0.3109, 0.9654, 0.3095, 0.976, 0.2995, 0.9778, 0.2924, 0.9608, 0.2993, 0.9603, 0.2995, 0.9778, 0.2912, 0.9736, 0.2835, 0.9495, 0.2937, 0.9519, 0.2924, 0.9608, 0.2871, 0.9573, 0.2777, 0.9481, 0.2835, 0.9495, 0.2871, 0.9573, 0.2774, 0.9566, 0.2871, 0.9573, 0.2924, 0.9608, 0.2912, 0.9736, 0.2816, 0.9716, 0.2774, 0.9566, 0.2871, 0.9573, 0.2816, 0.9716, 0.2747, 0.9656, 0.2857, 0.9197, 0.264, 0.9232, 0.276, 0.9012, 0.2905, 0.9103, 0.2857, 0.9197, 0.276, 0.9012, 0.2857, 0.9197, 0.2818, 0.9293, 0.264, 0.9232, 0.2791, 0.9386, 0.2646, 0.9487, 0.264, 0.9232, 0.2818, 0.9293, 0.2791, 0.9386, 0.264, 0.9232, 0.2791, 0.9386, 0.2777, 0.9481, 0.2646, 0.9487, 0.2774, 0.9566, 0.2678, 0.9733, 0.2646, 0.9487, 0.2777, 0.9481, 0.2774, 0.9566, 0.2646, 0.9487, 0.2774, 0.9566, 0.2747, 0.9656, 0.2678, 0.9733, 0.3363, 0.9812, 0.3448, 0.9846, 0.3267, 0.993, 0.3283, 0.9798, 0.3363, 0.9812, 0.3267, 0.993, 0.3363, 0.9812, 0.3422, 0.9783, 0.3448, 0.9846, 0.3178, 0.9775, 0.3267, 0.993, 0.3057, 0.993, 0.3095, 0.976, 0.3178, 0.9775, 0.3057, 0.993, 0.3178, 0.9775, 0.3283, 0.9798, 0.3267, 0.993, 0.2995, 0.9778, 0.3057, 0.993, 0.285, 0.9859, 0.2912, 0.9736, 0.2995, 0.9778, 0.285, 0.9859, 0.2995, 0.9778, 0.3095, 0.976, 0.3057, 0.993, 0.2816, 0.9716, 0.285, 0.9859, 0.2678, 0.9733, 0.2747, 0.9656, 0.2816, 0.9716, 0.2678, 0.9733, 0.2816, 0.9716, 0.2912, 0.9736, 0.285, 0.9859, 0.7641, 0.5537, 0.8423, 0.5633, 0.8246, 0.6278, 0.7948, 0.628, 0.9287, 0.139, 1.0, 0.1493, 0.9589, 0.2114, 0.9363, 0.2081, 0.8423, 0.5633, 0.8963, 0.5852, 0.8494, 0.6366, 0.8246, 0.6278, 0.5224, 0.9219, 0.5224, 0.962, 0.4637, 0.9483, 0.4637, 0.9356, 0.4637, 0.9356, 0.4637, 0.9483, 0.3664, 0.9541, 0.3664, 0.9414, 0.8246, 0.6278, 0.8494, 0.6366, 0.8113, 0.8315, 0.7884, 0.8275, 0.9363, 0.2081, 0.9589, 0.2114, 0.931, 0.383, 0.9084, 0.3797, 0.7948, 0.628, 0.8246, 0.6278, 0.7884, 0.8275, 0.7641, 0.8235, 0.9084, 0.3797, 0.931, 0.383, 0.9184, 0.4087, 0.9019, 0.3929])
me_cube.materials.append(mat_material)
me_cube.use_remesh_preserve_volume = False
me_cube.use_remesh_preserve_attributes = False
me_cube.use_mirror_vertex_groups = False
me_cube.update()
arm_armature_002 = bpy.data.armatures.new('Armature.002')  # bones are not reproduced

# ---- objects
ob_armature_001 = bpy.data.objects.new('Armature.001', arm_armature_002)
ob_cube = bpy.data.objects.new('Cube', me_cube)
ob_lamp = bpy.data.objects.new('Lamp', light_spot)
ob_camera = bpy.data.objects.new('Camera', cam_camera)

# ---- transforms, parenting, visibility, modifiers, constraints
ob_armature_001.location = (0.0, 0.0, 0.0)
ob_armature_001.lock_rotations_4d = False
ob_armature_001.empty_display_type = 'ARROWS'
ob_armature_001.lineart.crease_threshold = 0.0
ob_cube.parent = ob_armature_001
ob_cube.location = (0.0, 0.0, 0.0)
ob_cube.rotation_euler = (1.075e-06, 3.913e-07, -7.574e-08)
ob_cube.scale = (1.0, 1.0, 1.0)
ob_cube.lock_rotations_4d = False
ob_cube.empty_display_type = 'ARROWS'
ob_cube.show_wire = True
ob_cube.lineart.crease_threshold = 0.0
_vg = ob_cube.vertex_groups.new(name='Bone.008')
for _i, _w in zip([54, 55, 57, 219, 220, 221, 222, 223, 224, 225, 226], [0.5, 0.03406, 0.4535, 1.0, 1.0, 1.0, 1.0, 1.0, 1.0, 1.0, 1.0]): _vg.add([_i], _w, 'REPLACE')
_vg = ob_cube.vertex_groups.new(name='Bone.003')
for _i, _w in zip([74, 76, 77, 78, 79, 80, 81, 82, 83, 84, 85, 86, 87, 88, 89, 90, 91, 92, 93, 94, 95, 96, 97, 98, 99, 100, 101, 102, 103, 104, 105, 106, 107, 108, 109, 110, 111, 112, 113, 114, 115, 116, 117, 118, 119, 120, 121, 122, 123, 124, 125, 126, 127, 128, 129, 130, 131, 132, 133, 134, 135, 136, 137, 138, 139, 140, 141, 142, 143, 144, 145, 146, 147, 148, 149, 150, 151, 152, 153, 154, 155, 156, 157, 158, 159, 160, 161, 162, 163, 164, 165, 166, 167, 168, 169, 170, 171, 172, 173, 174, 175, 176, 177, 178, 179, 180, 181, 182, 183, 184, 185, 186, 187, 188, 189, 190, 191, 192, 193, 194, 195, 196, 197, 198, 199, 200, 201, 202, 203, 204, 205, 206, 207, 208, 209, 210, 211, 212, 213, 214, 215, 216, 217, 218], [1.0, 1.0, 1.0, 0.6475, 1.0, 1.0, 1.0, 1.0, 1.0, 1.0, 1.0, 0.885, 1.0, 1.0, 1.0, 0.8133, 1.0, 1.0, 1.0, 1.0, 1.0, 1.0, 1.0, 1.0, 1.0, 1.0, 1.0, 1.0, 0.6021, 1.0, 1.0, 1.0, 1.0, 1.0, 0.6372, 1.0, 0.6642, 1.0, 1.0, 1.0, 1.0, 1.0, 1.0, 1.0, 1.0, 1.0, 1.0, 1.0, 1.0, 1.0, 1.0, 1.0, 1.0, 1.0, 1.0, 1.0, 1.0, 1.0, 1.0, 1.0, 1.0, 1.0, 1.0, 1.0, 1.0, 1.0, 1.0, 1.0, 1.0, 1.0, 1.0, 1.0, 0.6818, 1.0, 1.0, 1.0, 1.0, 1.0, 1.0, 1.0, 1.0, 1.0, 1.0, 1.0, 1.0, 0.723, 1.0, 1.0, 1.0, 1.0, 1.0, 1.0, 1.0, 1.0, 1.0, 1.0, 1.0, 1.0, 1.0, 1.0, 1.0, 1.0, 1.0, 1.0, 1.0, 1.0, 1.0, 1.0, 1.0, 1.0, 1.0, 1.0, 1.0, 1.0, 1.0, 1.0, 1.0, 1.0, 1.0, 1.0, 1.0, 1.0, 1.0, 1.0, 1.0, 1.0, 1.0, 1.0, 1.0, 1.0, 1.0, 1.0, 1.0, 1.0, 1.0, 1.0, 1.0, 1.0, 1.0, 1.0, 1.0, 1.0, 1.0, 1.0]): _vg.add([_i], _w, 'REPLACE')
_vg = ob_cube.vertex_groups.new(name='Bone.010')
for _i, _w in zip([30, 31, 32, 33, 42, 43, 44, 45, 70, 71], [0.5529, 0.8314, 0.6315, 0.6392, 1.0, 1.0, 1.0, 1.0, 0.03529, 0.1804]): _vg.add([_i], _w, 'REPLACE')
_vg = ob_cube.vertex_groups.new(name='Bone.012')
for _i, _w in zip([46, 47, 48, 49, 58, 59, 60, 61], [1.0, 0.9416, 1.0, 1.0, 1.0, 1.0, 1.0, 1.0]): _vg.add([_i], _w, 'REPLACE')
_vg = ob_cube.vertex_groups.new(name='Bone.005')
for _i, _w in zip([34, 35, 36, 37, 38, 39, 40, 41], [0.9996, 0.9991, 0.9098, 0.6727, 1.0, 1.0, 1.0, 1.0]): _vg.add([_i], _w, 'REPLACE')
_vg = ob_cube.vertex_groups.new(name='Bone.007')
for _i, _w in zip([50, 51, 52, 53, 54, 55, 56, 57, 221, 222, 223, 226], [0.9892, 0.9989, 1.0, 1.0, 0.8386, 0.9659, 1.0, 0.8248, 0.1024, 0.6773, 0.4657, 0.1647]): _vg.add([_i], _w, 'REPLACE')
_vg = ob_cube.vertex_groups.new(name='Bone.002')
for _i, _w in zip([31, 32, 33, 34, 35, 36, 37, 62, 63, 64, 65, 66, 67, 68, 69, 70, 71, 72, 73, 75, 78, 86, 90, 103, 109, 111, 147, 160], [1.0, 1.0, 1.0, 1.0, 1.0, 1.0, 1.0, 1.0, 1.0, 1.0, 1.0, 1.0, 1.0, 1.0, 1.0, 1.0, 1.0, 1.0, 1.0, 1.0, 0.3525, 0.115, 0.1867, 0.3979, 0.3628, 0.3358, 0.3182, 0.277]): _vg.add([_i], _w, 'REPLACE')
_vg = ob_cube.vertex_groups.new(name='Bone.014')
_vg.add([12], 1.0, 'REPLACE')
_vg = ob_cube.vertex_groups.new(name='Bone.018')
for _i, _w in zip([10, 11, 12, 13, 14, 15, 16, 17, 26, 27, 28, 29], [0.9806, 1.0, 1.0, 0.9991, 0.9118, 1.0, 0.9083, 1.0, 0.3358, 0.8047, 0.5, 0.4873]): _vg.add([_i], _w, 'REPLACE')
_vg = ob_cube.vertex_groups.new(name='Bone.019')
for _i, _w in zip([26, 27, 28, 29], [0.6642, 0.349, 0.5, 0.5127]): _vg.add([_i], _w, 'REPLACE')
_vg = ob_cube.vertex_groups.new(name='Bone.017')
for _i, _w in zip([18, 19, 22, 23, 24, 25], [0.3632, 1.0, 0.5, 0.5001, 1.0, 1.0]): _vg.add([_i], _w, 'REPLACE')
_vg = ob_cube.vertex_groups.new(name='Bone.016')
for _i, _w in zip([6, 7, 8, 9, 18, 19, 20, 21, 22, 23], [1.0, 1.0, 1.0, 1.0, 1.0, 1.0, 1.0, 1.0, 0.5, 0.4999]): _vg.add([_i], _w, 'REPLACE')
_vg = ob_cube.vertex_groups.new(name='Bone.015')
_vg.add([6, 7, 9], 1.0, 'REPLACE')
_vg = ob_cube.vertex_groups.new(name='Bone')
for _i, _w in zip([0, 1, 2, 3, 4, 5, 57], [1.0, 1.0, 1.0, 1.0, 1.0, 1.0, 0.08946]): _vg.add([_i], _w, 'REPLACE')
_vg = ob_cube.vertex_groups.new(name='Bone.006')
_vg.add([51, 52], 1.0, 'REPLACE')
_vg = ob_cube.vertex_groups.new(name='Bone.004')
for _i, _w in zip([37], [0.8602]): _vg.add([_i], _w, 'REPLACE')
_vg = ob_cube.vertex_groups.new(name='Bone.009')
_m = ob_cube.modifiers.new('EdgeSplit', 'EDGE_SPLIT')
_m.use_edge_angle = False
_m = ob_cube.modifiers.new('Armature', 'ARMATURE')
_m.object = ob_armature_001
_m.use_bone_envelopes = True
ob_lamp.location = (4.076, 1.005, 5.904)
ob_lamp.rotation_euler = (0.6503, 0.05522, 1.866)
ob_lamp.lock_rotations_4d = False
ob_lamp.empty_display_type = 'ARROWS'
ob_lamp.color = (0.0, 0.0, 0.0, 0.0)
ob_lamp.lineart.crease_threshold = 0.0
ob_camera.location = (7.481, -6.508, 5.344)
ob_camera.rotation_euler = (1.109, 0.01082, 0.8149)
ob_camera.lock_rotations_4d = False
ob_camera.empty_display_type = 'ARROWS'
ob_camera.color = (0.0, 0.0, 0.0, 0.0)
ob_camera.display_type = 'WIRE'
ob_camera.lineart.crease_threshold = 0.0

# ---- collection membership
col_collection_1.objects.link(ob_armature_001)
col_collection_1.objects.link(ob_cube)
col_collection_1.objects.link(ob_lamp)
col_collection_1.objects.link(ob_camera)

# ---- scene / render settings (as saved in the file)
scene.camera = ob_camera
scene.frame_start = 1; scene.frame_end = 250; scene.frame_set(63)
scene.render.engine = 'BLENDER_EEVEE_NEXT'
scene.render.image_settings.file_format = 'JPEG'
scene.render.image_settings.color_mode = 'RGB'
scene.render.image_settings.compression = 90
scene.render.resolution_x = 800
scene.render.resolution_y = 600
scene.render.pixel_aspect_x = 100.0
scene.render.pixel_aspect_y = 100.0
scene.render.fps = 25
scene.render.dither_intensity = 0.0
scene.render.use_compositing = False
scene.render.use_sequencer = False
scene.render.bake_margin = 2
scene.render.bake_bias = 0.0
scene.render.use_stamp_time = False
scene.render.use_stamp_date = False
scene.render.use_stamp_frame = False
scene.render.use_stamp_camera = False
scene.render.use_stamp_scene = False
scene.render.use_stamp_filename = False
scene.render.use_stamp_render_time = False
scene.render.stamp_font_size = 0
scene.cycles.use_denoising = False
scene.cycles.samples = 10
scene.cycles.sampling_pattern = 'TABULATED_SOBOL'
scene.cycles.light_sampling_threshold = 0.0
scene.cycles.use_adaptive_sampling = False
scene.cycles.use_light_tree = False
scene.cycles.blur_glossy = 0.0
scene.cycles.volume_bounces = 1
scene.cycles.pixel_filter_type = 'GAUSSIAN'
scene.cycles.sample_clamp_indirect = 0.0
scene.view_settings.view_transform = 'Raw'
bpy.context.view_layer.update()
